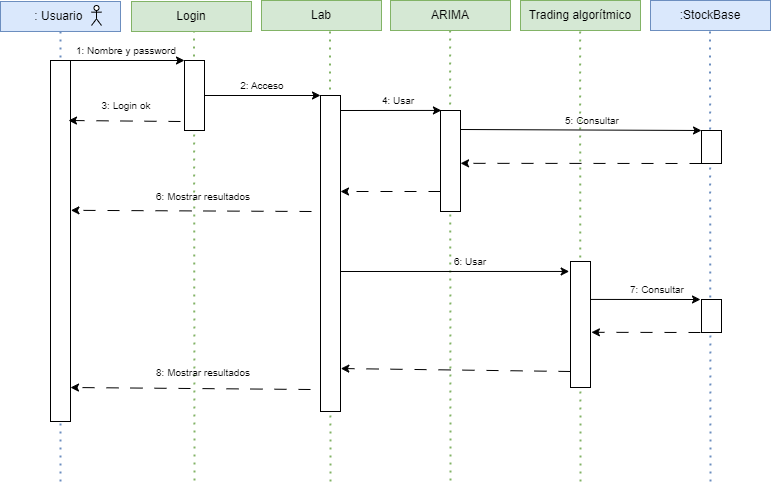

The diagram above was exported from draw.io. Its source (the exported page's mxGraphModel, read from the mxfile embedded in the PNG):
<mxGraphModel dx="1195" dy="628" grid="1" gridSize="10" guides="1" tooltips="1" connect="1" arrows="1" fold="1" page="1" pageScale="1" pageWidth="827" pageHeight="1169" math="0" shadow="0">
  <root>
    <mxCell id="WIyWlLk6GJQsqaUBKTNV-0" />
    <mxCell id="WIyWlLk6GJQsqaUBKTNV-1" parent="WIyWlLk6GJQsqaUBKTNV-0" />
    <mxCell id="TnYytdMtzRc6oMS9nimo-88" value="" style="endArrow=none;dashed=1;html=1;dashPattern=1 3;strokeWidth=2;rounded=0;exitX=0.5;exitY=1;exitDx=0;exitDy=0;fillColor=#d5e8d4;strokeColor=#82b366;" edge="1" parent="WIyWlLk6GJQsqaUBKTNV-1">
      <mxGeometry width="50" height="50" relative="1" as="geometry">
        <mxPoint x="539.58" y="149" as="sourcePoint" />
        <mxPoint x="540" y="600" as="targetPoint" />
      </mxGeometry>
    </mxCell>
    <mxCell id="TnYytdMtzRc6oMS9nimo-89" value="" style="endArrow=none;dashed=1;html=1;dashPattern=1 3;strokeWidth=2;rounded=0;exitX=0.5;exitY=1;exitDx=0;exitDy=0;fillColor=#d5e8d4;strokeColor=#82b366;" edge="1" parent="WIyWlLk6GJQsqaUBKTNV-1">
      <mxGeometry width="50" height="50" relative="1" as="geometry">
        <mxPoint x="669.58" y="150" as="sourcePoint" />
        <mxPoint x="670" y="600" as="targetPoint" />
      </mxGeometry>
    </mxCell>
    <mxCell id="TnYytdMtzRc6oMS9nimo-0" value="" style="endArrow=none;dashed=1;html=1;dashPattern=1 3;strokeWidth=2;rounded=0;exitX=0.5;exitY=1;exitDx=0;exitDy=0;fillColor=#d5e8d4;strokeColor=#82b366;" edge="1" parent="WIyWlLk6GJQsqaUBKTNV-1">
      <mxGeometry width="50" height="50" relative="1" as="geometry">
        <mxPoint x="283.5" y="149" as="sourcePoint" />
        <mxPoint x="284" y="600" as="targetPoint" />
      </mxGeometry>
    </mxCell>
    <mxCell id="TnYytdMtzRc6oMS9nimo-1" value="" style="endArrow=none;dashed=1;html=1;dashPattern=1 3;strokeWidth=2;rounded=0;exitX=0.5;exitY=1;exitDx=0;exitDy=0;fillColor=#d5e8d4;strokeColor=#82b366;" edge="1" parent="WIyWlLk6GJQsqaUBKTNV-1">
      <mxGeometry width="50" height="50" relative="1" as="geometry">
        <mxPoint x="419.5" y="150" as="sourcePoint" />
        <mxPoint x="420" y="600" as="targetPoint" />
      </mxGeometry>
    </mxCell>
    <mxCell id="TnYytdMtzRc6oMS9nimo-7" value="" style="endArrow=none;dashed=1;html=1;dashPattern=1 3;strokeWidth=2;rounded=0;exitX=0.5;exitY=1;exitDx=0;exitDy=0;fillColor=#dae8fc;strokeColor=#6c8ebf;" edge="1" parent="WIyWlLk6GJQsqaUBKTNV-1">
      <mxGeometry width="50" height="50" relative="1" as="geometry">
        <mxPoint x="799.5" y="150" as="sourcePoint" />
        <mxPoint x="800" y="600" as="targetPoint" />
      </mxGeometry>
    </mxCell>
    <mxCell id="TnYytdMtzRc6oMS9nimo-9" value="" style="endArrow=none;dashed=1;html=1;dashPattern=1 3;strokeWidth=2;rounded=0;exitX=0.5;exitY=1;exitDx=0;exitDy=0;fillColor=#dae8fc;strokeColor=#6c8ebf;" edge="1" parent="WIyWlLk6GJQsqaUBKTNV-1" source="TnYytdMtzRc6oMS9nimo-11">
      <mxGeometry width="50" height="50" relative="1" as="geometry">
        <mxPoint x="730" y="480" as="sourcePoint" />
        <mxPoint x="150" y="600" as="targetPoint" />
      </mxGeometry>
    </mxCell>
    <mxCell id="TnYytdMtzRc6oMS9nimo-10" value="&lt;font style=&quot;font-size: 10px;&quot;&gt;3: Login ok&lt;/font&gt;" style="text;html=1;align=center;verticalAlign=middle;whiteSpace=wrap;rounded=0;" vertex="1" parent="WIyWlLk6GJQsqaUBKTNV-1">
      <mxGeometry x="158" y="209" width="116" height="30" as="geometry" />
    </mxCell>
    <mxCell id="TnYytdMtzRc6oMS9nimo-11" value=": Usuario&amp;nbsp;" style="rounded=0;whiteSpace=wrap;html=1;fillColor=#dae8fc;strokeColor=#6c8ebf;" vertex="1" parent="WIyWlLk6GJQsqaUBKTNV-1">
      <mxGeometry x="90" y="120" width="120" height="30" as="geometry" />
    </mxCell>
    <mxCell id="TnYytdMtzRc6oMS9nimo-12" value="Login" style="rounded=0;whiteSpace=wrap;html=1;fillColor=#d5e8d4;strokeColor=#82b366;" vertex="1" parent="WIyWlLk6GJQsqaUBKTNV-1">
      <mxGeometry x="221" y="120" width="120" height="30" as="geometry" />
    </mxCell>
    <mxCell id="TnYytdMtzRc6oMS9nimo-13" value="" style="shape=umlActor;verticalLabelPosition=bottom;verticalAlign=top;html=1;outlineConnect=0;" vertex="1" parent="WIyWlLk6GJQsqaUBKTNV-1">
      <mxGeometry x="181" y="124" width="10" height="20" as="geometry" />
    </mxCell>
    <mxCell id="TnYytdMtzRc6oMS9nimo-14" value="Lab" style="rounded=0;whiteSpace=wrap;html=1;fillColor=#d5e8d4;strokeColor=#82b366;" vertex="1" parent="WIyWlLk6GJQsqaUBKTNV-1">
      <mxGeometry x="351" y="119" width="120" height="30" as="geometry" />
    </mxCell>
    <mxCell id="TnYytdMtzRc6oMS9nimo-15" value="ARIMA" style="rounded=0;whiteSpace=wrap;html=1;fillColor=#d5e8d4;strokeColor=#82b366;" vertex="1" parent="WIyWlLk6GJQsqaUBKTNV-1">
      <mxGeometry x="480" y="119" width="120" height="30" as="geometry" />
    </mxCell>
    <mxCell id="TnYytdMtzRc6oMS9nimo-16" value="Trading algorítmico" style="rounded=0;whiteSpace=wrap;html=1;fillColor=#d5e8d4;strokeColor=#82b366;" vertex="1" parent="WIyWlLk6GJQsqaUBKTNV-1">
      <mxGeometry x="610" y="119" width="120" height="30" as="geometry" />
    </mxCell>
    <mxCell id="TnYytdMtzRc6oMS9nimo-17" value="" style="rounded=0;whiteSpace=wrap;html=1;" vertex="1" parent="WIyWlLk6GJQsqaUBKTNV-1">
      <mxGeometry x="274" y="179" width="20" height="70" as="geometry" />
    </mxCell>
    <mxCell id="TnYytdMtzRc6oMS9nimo-18" value="&lt;font style=&quot;font-size: 10px;&quot;&gt;1: Nombre y password&lt;/font&gt;" style="text;html=1;align=center;verticalAlign=middle;whiteSpace=wrap;rounded=0;" vertex="1" parent="WIyWlLk6GJQsqaUBKTNV-1">
      <mxGeometry x="158" y="159" width="116" height="20" as="geometry" />
    </mxCell>
    <mxCell id="TnYytdMtzRc6oMS9nimo-19" value="" style="rounded=0;whiteSpace=wrap;html=1;" vertex="1" parent="WIyWlLk6GJQsqaUBKTNV-1">
      <mxGeometry x="140" y="179" width="20" height="361" as="geometry" />
    </mxCell>
    <mxCell id="TnYytdMtzRc6oMS9nimo-20" value="" style="endArrow=classic;html=1;rounded=0;entryX=0;entryY=1;entryDx=0;entryDy=0;dashed=1;dashPattern=12 12;" edge="1" parent="WIyWlLk6GJQsqaUBKTNV-1" target="TnYytdMtzRc6oMS9nimo-10">
      <mxGeometry width="50" height="50" relative="1" as="geometry">
        <mxPoint x="270" y="240" as="sourcePoint" />
        <mxPoint x="300" y="329" as="targetPoint" />
      </mxGeometry>
    </mxCell>
    <mxCell id="TnYytdMtzRc6oMS9nimo-21" value="" style="endArrow=classic;html=1;rounded=0;exitX=0;exitY=1;exitDx=0;exitDy=0;entryX=0;entryY=0;entryDx=0;entryDy=0;" edge="1" parent="WIyWlLk6GJQsqaUBKTNV-1" source="TnYytdMtzRc6oMS9nimo-18" target="TnYytdMtzRc6oMS9nimo-17">
      <mxGeometry width="50" height="50" relative="1" as="geometry">
        <mxPoint x="190" y="309" as="sourcePoint" />
        <mxPoint x="240" y="259" as="targetPoint" />
      </mxGeometry>
    </mxCell>
    <mxCell id="TnYytdMtzRc6oMS9nimo-22" value="" style="rounded=0;whiteSpace=wrap;html=1;" vertex="1" parent="WIyWlLk6GJQsqaUBKTNV-1">
      <mxGeometry x="410" y="214" width="20" height="316" as="geometry" />
    </mxCell>
    <mxCell id="TnYytdMtzRc6oMS9nimo-23" value="" style="endArrow=classic;html=1;rounded=0;exitX=1;exitY=0.5;exitDx=0;exitDy=0;entryX=0;entryY=0;entryDx=0;entryDy=0;" edge="1" parent="WIyWlLk6GJQsqaUBKTNV-1" source="TnYytdMtzRc6oMS9nimo-17" target="TnYytdMtzRc6oMS9nimo-22">
      <mxGeometry width="50" height="50" relative="1" as="geometry">
        <mxPoint x="294" y="213.8" as="sourcePoint" />
        <mxPoint x="410" y="213.8" as="targetPoint" />
      </mxGeometry>
    </mxCell>
    <mxCell id="TnYytdMtzRc6oMS9nimo-24" value="&lt;font style=&quot;font-size: 10px;&quot;&gt;2: Acceso&lt;/font&gt;" style="text;html=1;align=center;verticalAlign=middle;whiteSpace=wrap;rounded=0;" vertex="1" parent="WIyWlLk6GJQsqaUBKTNV-1">
      <mxGeometry x="294" y="194" width="116" height="20" as="geometry" />
    </mxCell>
    <mxCell id="TnYytdMtzRc6oMS9nimo-25" value="" style="rounded=0;whiteSpace=wrap;html=1;" vertex="1" parent="WIyWlLk6GJQsqaUBKTNV-1">
      <mxGeometry x="530" y="229" width="20" height="101" as="geometry" />
    </mxCell>
    <mxCell id="TnYytdMtzRc6oMS9nimo-26" value="" style="endArrow=classic;html=1;rounded=0;exitX=1;exitY=0.5;exitDx=0;exitDy=0;entryX=0.87;entryY=0.997;entryDx=0;entryDy=0;entryPerimeter=0;" edge="1" parent="WIyWlLk6GJQsqaUBKTNV-1" target="TnYytdMtzRc6oMS9nimo-27">
      <mxGeometry width="50" height="50" relative="1" as="geometry">
        <mxPoint x="430" y="229" as="sourcePoint" />
        <mxPoint x="550" y="229" as="targetPoint" />
      </mxGeometry>
    </mxCell>
    <mxCell id="TnYytdMtzRc6oMS9nimo-27" value="&lt;font style=&quot;font-size: 10px;&quot;&gt;4: Usar&lt;/font&gt;" style="text;html=1;align=center;verticalAlign=middle;whiteSpace=wrap;rounded=0;" vertex="1" parent="WIyWlLk6GJQsqaUBKTNV-1">
      <mxGeometry x="430" y="209" width="116" height="20" as="geometry" />
    </mxCell>
    <mxCell id="TnYytdMtzRc6oMS9nimo-32" value="" style="endArrow=classic;html=1;rounded=0;entryX=1.021;entryY=0.308;entryDx=0;entryDy=0;entryPerimeter=0;dashed=1;dashPattern=12 12;" edge="1" parent="WIyWlLk6GJQsqaUBKTNV-1">
      <mxGeometry width="50" height="50" relative="1" as="geometry">
        <mxPoint x="530" y="310" as="sourcePoint" />
        <mxPoint x="430" y="310" as="targetPoint" />
      </mxGeometry>
    </mxCell>
    <mxCell id="TnYytdMtzRc6oMS9nimo-37" value=":StockBase" style="rounded=0;whiteSpace=wrap;html=1;fillColor=#dae8fc;strokeColor=#6c8ebf;" vertex="1" parent="WIyWlLk6GJQsqaUBKTNV-1">
      <mxGeometry x="740" y="119" width="120" height="30" as="geometry" />
    </mxCell>
    <mxCell id="TnYytdMtzRc6oMS9nimo-38" value="" style="rounded=0;whiteSpace=wrap;html=1;" vertex="1" parent="WIyWlLk6GJQsqaUBKTNV-1">
      <mxGeometry x="791" y="249" width="20" height="33" as="geometry" />
    </mxCell>
    <mxCell id="TnYytdMtzRc6oMS9nimo-39" value="" style="endArrow=classic;html=1;rounded=0;entryX=0;entryY=0;entryDx=0;entryDy=0;exitX=0.975;exitY=0.188;exitDx=0;exitDy=0;exitPerimeter=0;" edge="1" parent="WIyWlLk6GJQsqaUBKTNV-1" target="TnYytdMtzRc6oMS9nimo-38" source="TnYytdMtzRc6oMS9nimo-25">
      <mxGeometry width="50" height="50" relative="1" as="geometry">
        <mxPoint x="570" y="249" as="sourcePoint" />
        <mxPoint x="771" y="248" as="targetPoint" />
      </mxGeometry>
    </mxCell>
    <mxCell id="TnYytdMtzRc6oMS9nimo-40" value="&lt;font style=&quot;font-size: 10px;&quot;&gt;5: Consultar&lt;/font&gt;" style="text;html=1;align=center;verticalAlign=middle;whiteSpace=wrap;rounded=0;" vertex="1" parent="WIyWlLk6GJQsqaUBKTNV-1">
      <mxGeometry x="624" y="229" width="116" height="20" as="geometry" />
    </mxCell>
    <mxCell id="TnYytdMtzRc6oMS9nimo-45" value="" style="endArrow=classic;html=1;rounded=0;entryX=1.003;entryY=0.523;entryDx=0;entryDy=0;entryPerimeter=0;exitX=0;exitY=1;exitDx=0;exitDy=0;dashed=1;dashPattern=12 12;" edge="1" parent="WIyWlLk6GJQsqaUBKTNV-1" source="TnYytdMtzRc6oMS9nimo-38" target="TnYytdMtzRc6oMS9nimo-25">
      <mxGeometry width="50" height="50" relative="1" as="geometry">
        <mxPoint x="828" y="282" as="sourcePoint" />
        <mxPoint x="571" y="282" as="targetPoint" />
      </mxGeometry>
    </mxCell>
    <mxCell id="TnYytdMtzRc6oMS9nimo-73" value="" style="endArrow=classic;html=1;rounded=0;dashed=1;dashPattern=12 12;entryX=1.022;entryY=0.415;entryDx=0;entryDy=0;entryPerimeter=0;" edge="1" parent="WIyWlLk6GJQsqaUBKTNV-1" target="TnYytdMtzRc6oMS9nimo-19">
      <mxGeometry width="50" height="50" relative="1" as="geometry">
        <mxPoint x="401" y="330" as="sourcePoint" />
        <mxPoint x="163" y="329" as="targetPoint" />
      </mxGeometry>
    </mxCell>
    <mxCell id="TnYytdMtzRc6oMS9nimo-74" value="&lt;font style=&quot;font-size: 10px;&quot;&gt;6: Mostrar resultados&lt;/font&gt;" style="text;html=1;align=center;verticalAlign=middle;whiteSpace=wrap;rounded=0;" vertex="1" parent="WIyWlLk6GJQsqaUBKTNV-1">
      <mxGeometry x="235" y="300" width="116" height="30" as="geometry" />
    </mxCell>
    <mxCell id="TnYytdMtzRc6oMS9nimo-77" value="" style="rounded=0;whiteSpace=wrap;html=1;" vertex="1" parent="WIyWlLk6GJQsqaUBKTNV-1">
      <mxGeometry x="660" y="380" width="20" height="126" as="geometry" />
    </mxCell>
    <mxCell id="TnYytdMtzRc6oMS9nimo-79" value="&lt;font style=&quot;font-size: 10px;&quot;&gt;6: Usar&lt;/font&gt;" style="text;html=1;align=center;verticalAlign=middle;whiteSpace=wrap;rounded=0;" vertex="1" parent="WIyWlLk6GJQsqaUBKTNV-1">
      <mxGeometry x="502" y="370" width="116" height="20" as="geometry" />
    </mxCell>
    <mxCell id="TnYytdMtzRc6oMS9nimo-80" value="" style="endArrow=classic;html=1;rounded=0;entryX=-0.067;entryY=0.079;entryDx=0;entryDy=0;entryPerimeter=0;" edge="1" parent="WIyWlLk6GJQsqaUBKTNV-1" target="TnYytdMtzRc6oMS9nimo-77">
      <mxGeometry width="50" height="50" relative="1" as="geometry">
        <mxPoint x="430" y="390" as="sourcePoint" />
        <mxPoint x="651" y="390" as="targetPoint" />
      </mxGeometry>
    </mxCell>
    <mxCell id="TnYytdMtzRc6oMS9nimo-81" value="" style="rounded=0;whiteSpace=wrap;html=1;" vertex="1" parent="WIyWlLk6GJQsqaUBKTNV-1">
      <mxGeometry x="791" y="418" width="20" height="33" as="geometry" />
    </mxCell>
    <mxCell id="TnYytdMtzRc6oMS9nimo-82" value="" style="endArrow=classic;html=1;rounded=0;exitX=1.008;exitY=0.301;exitDx=0;exitDy=0;exitPerimeter=0;" edge="1" parent="WIyWlLk6GJQsqaUBKTNV-1" source="TnYytdMtzRc6oMS9nimo-77">
      <mxGeometry width="50" height="50" relative="1" as="geometry">
        <mxPoint x="709" y="418" as="sourcePoint" />
        <mxPoint x="790" y="418" as="targetPoint" />
      </mxGeometry>
    </mxCell>
    <mxCell id="TnYytdMtzRc6oMS9nimo-83" value="" style="endArrow=classic;html=1;rounded=0;entryX=1.046;entryY=0.562;entryDx=0;entryDy=0;entryPerimeter=0;dashed=1;dashPattern=12 12;" edge="1" parent="WIyWlLk6GJQsqaUBKTNV-1" target="TnYytdMtzRc6oMS9nimo-77">
      <mxGeometry width="50" height="50" relative="1" as="geometry">
        <mxPoint x="790" y="451" as="sourcePoint" />
        <mxPoint x="709" y="451" as="targetPoint" />
      </mxGeometry>
    </mxCell>
    <mxCell id="TnYytdMtzRc6oMS9nimo-84" value="&lt;font style=&quot;font-size: 10px;&quot;&gt;7: Consultar&lt;/font&gt;" style="text;html=1;align=center;verticalAlign=middle;whiteSpace=wrap;rounded=0;" vertex="1" parent="WIyWlLk6GJQsqaUBKTNV-1">
      <mxGeometry x="689" y="398" width="116" height="20" as="geometry" />
    </mxCell>
    <mxCell id="TnYytdMtzRc6oMS9nimo-85" value="" style="endArrow=classic;html=1;rounded=0;dashed=1;dashPattern=12 12;entryX=1.016;entryY=0.864;entryDx=0;entryDy=0;entryPerimeter=0;" edge="1" parent="WIyWlLk6GJQsqaUBKTNV-1" target="TnYytdMtzRc6oMS9nimo-22">
      <mxGeometry width="50" height="50" relative="1" as="geometry">
        <mxPoint x="660" y="490" as="sourcePoint" />
        <mxPoint x="433" y="435" as="targetPoint" />
      </mxGeometry>
    </mxCell>
    <mxCell id="TnYytdMtzRc6oMS9nimo-86" value="" style="endArrow=classic;html=1;rounded=0;entryX=1.05;entryY=0.292;entryDx=0;entryDy=0;dashed=1;dashPattern=12 12;entryPerimeter=0;" edge="1" parent="WIyWlLk6GJQsqaUBKTNV-1">
      <mxGeometry width="50" height="50" relative="1" as="geometry">
        <mxPoint x="400" y="508" as="sourcePoint" />
        <mxPoint x="160" y="506" as="targetPoint" />
      </mxGeometry>
    </mxCell>
    <mxCell id="TnYytdMtzRc6oMS9nimo-87" value="&lt;font style=&quot;font-size: 10px;&quot;&gt;8: Mostrar resultados&lt;/font&gt;" style="text;html=1;align=center;verticalAlign=middle;whiteSpace=wrap;rounded=0;" vertex="1" parent="WIyWlLk6GJQsqaUBKTNV-1">
      <mxGeometry x="235" y="476" width="116" height="30" as="geometry" />
    </mxCell>
  </root>
</mxGraphModel>